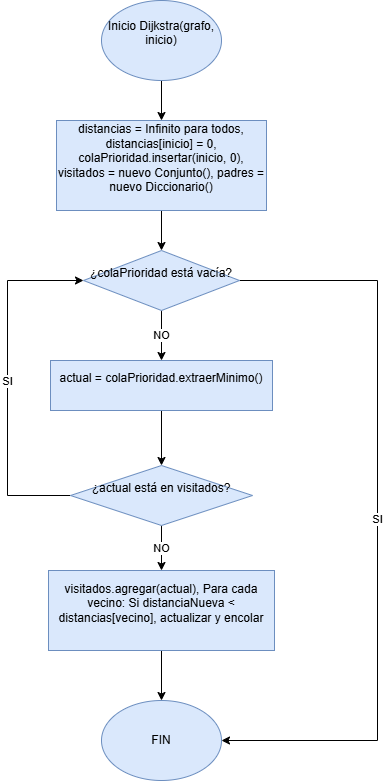

The diagram above was exported from draw.io. Its source (the exported page's mxGraphModel, read from the mxfile embedded in the PNG):
<mxGraphModel dx="1008" dy="569" grid="1" gridSize="10" guides="1" tooltips="1" connect="1" arrows="1" fold="1" page="1" pageScale="1" pageWidth="827" pageHeight="1169" math="0" shadow="0">
  <root>
    <mxCell id="WIyWlLk6GJQsqaUBKTNV-0" />
    <mxCell id="WIyWlLk6GJQsqaUBKTNV-1" parent="WIyWlLk6GJQsqaUBKTNV-0" />
    <mxCell id="sHSfz2dbWsIJ9Fsmpqdh-16" value="" style="edgeStyle=orthogonalEdgeStyle;rounded=0;orthogonalLoop=1;jettySize=auto;html=1;" edge="1" parent="WIyWlLk6GJQsqaUBKTNV-1" source="sHSfz2dbWsIJ9Fsmpqdh-0" target="sHSfz2dbWsIJ9Fsmpqdh-4">
      <mxGeometry relative="1" as="geometry" />
    </mxCell>
    <mxCell id="sHSfz2dbWsIJ9Fsmpqdh-0" value="&#10;&lt;div&gt;Inicio Dijkstra(grafo, inicio)&lt;/div&gt;&#10;&#10;" style="ellipse;whiteSpace=wrap;html=1;fillColor=#dae8fc;strokeColor=#6c8ebf;" vertex="1" parent="WIyWlLk6GJQsqaUBKTNV-1">
      <mxGeometry x="294" y="60" width="120" height="80" as="geometry" />
    </mxCell>
    <mxCell id="sHSfz2dbWsIJ9Fsmpqdh-1" value="FIN" style="ellipse;whiteSpace=wrap;html=1;fillColor=#dae8fc;strokeColor=#6c8ebf;" vertex="1" parent="WIyWlLk6GJQsqaUBKTNV-1">
      <mxGeometry x="294" y="760" width="120" height="80" as="geometry" />
    </mxCell>
    <mxCell id="sHSfz2dbWsIJ9Fsmpqdh-15" value="" style="edgeStyle=orthogonalEdgeStyle;rounded=0;orthogonalLoop=1;jettySize=auto;html=1;" edge="1" parent="WIyWlLk6GJQsqaUBKTNV-1" source="sHSfz2dbWsIJ9Fsmpqdh-2" target="sHSfz2dbWsIJ9Fsmpqdh-1">
      <mxGeometry relative="1" as="geometry" />
    </mxCell>
    <mxCell id="sHSfz2dbWsIJ9Fsmpqdh-2" value="&#10;&lt;div&gt;visitados.agregar(actual), Para cada vecino: Si distanciaNueva &amp;lt; distancias[vecino], actualizar y encolar&lt;/div&gt;&#10;&#10;" style="rounded=0;whiteSpace=wrap;html=1;fillColor=#dae8fc;strokeColor=#6c8ebf;" vertex="1" parent="WIyWlLk6GJQsqaUBKTNV-1">
      <mxGeometry x="241" y="630" width="226" height="80" as="geometry" />
    </mxCell>
    <mxCell id="sHSfz2dbWsIJ9Fsmpqdh-12" value="" style="edgeStyle=orthogonalEdgeStyle;rounded=0;orthogonalLoop=1;jettySize=auto;html=1;" edge="1" parent="WIyWlLk6GJQsqaUBKTNV-1" source="sHSfz2dbWsIJ9Fsmpqdh-3" target="sHSfz2dbWsIJ9Fsmpqdh-5">
      <mxGeometry relative="1" as="geometry" />
    </mxCell>
    <mxCell id="sHSfz2dbWsIJ9Fsmpqdh-3" value="&#10;&lt;div&gt;actual = colaPrioridad.extraerMinimo()&lt;/div&gt;&#10;&#10;" style="rounded=0;whiteSpace=wrap;html=1;fillColor=#dae8fc;strokeColor=#6c8ebf;" vertex="1" parent="WIyWlLk6GJQsqaUBKTNV-1">
      <mxGeometry x="243" y="420" width="222" height="50" as="geometry" />
    </mxCell>
    <mxCell id="sHSfz2dbWsIJ9Fsmpqdh-17" value="" style="edgeStyle=orthogonalEdgeStyle;rounded=0;orthogonalLoop=1;jettySize=auto;html=1;" edge="1" parent="WIyWlLk6GJQsqaUBKTNV-1" source="sHSfz2dbWsIJ9Fsmpqdh-4" target="sHSfz2dbWsIJ9Fsmpqdh-6">
      <mxGeometry relative="1" as="geometry" />
    </mxCell>
    <mxCell id="sHSfz2dbWsIJ9Fsmpqdh-4" value="&#10;&lt;div&gt;distancias = Infinito para todos, distancias[inicio] = 0, colaPrioridad.insertar(inicio, 0), visitados = nuevo Conjunto(), padres = nuevo Diccionario()&lt;/div&gt;&#10;&#10;" style="rounded=0;whiteSpace=wrap;html=1;fillColor=#dae8fc;strokeColor=#6c8ebf;" vertex="1" parent="WIyWlLk6GJQsqaUBKTNV-1">
      <mxGeometry x="249" y="180" width="210" height="90" as="geometry" />
    </mxCell>
    <mxCell id="sHSfz2dbWsIJ9Fsmpqdh-13" value="NO" style="edgeStyle=orthogonalEdgeStyle;rounded=0;orthogonalLoop=1;jettySize=auto;html=1;" edge="1" parent="WIyWlLk6GJQsqaUBKTNV-1" source="sHSfz2dbWsIJ9Fsmpqdh-5" target="sHSfz2dbWsIJ9Fsmpqdh-2">
      <mxGeometry relative="1" as="geometry" />
    </mxCell>
    <mxCell id="sHSfz2dbWsIJ9Fsmpqdh-14" value="SI" style="edgeStyle=orthogonalEdgeStyle;rounded=0;orthogonalLoop=1;jettySize=auto;html=1;exitX=0;exitY=0.5;exitDx=0;exitDy=0;entryX=0;entryY=0.5;entryDx=0;entryDy=0;" edge="1" parent="WIyWlLk6GJQsqaUBKTNV-1" source="sHSfz2dbWsIJ9Fsmpqdh-5" target="sHSfz2dbWsIJ9Fsmpqdh-6">
      <mxGeometry relative="1" as="geometry">
        <Array as="points">
          <mxPoint x="200" y="555" />
          <mxPoint x="200" y="340" />
        </Array>
      </mxGeometry>
    </mxCell>
    <mxCell id="sHSfz2dbWsIJ9Fsmpqdh-5" value="&#10;&lt;div&gt;¿actual está en visitados?&lt;/div&gt;&#10;&#10;" style="rhombus;whiteSpace=wrap;html=1;fillColor=#dae8fc;strokeColor=#6c8ebf;" vertex="1" parent="WIyWlLk6GJQsqaUBKTNV-1">
      <mxGeometry x="263" y="525" width="182" height="60" as="geometry" />
    </mxCell>
    <mxCell id="sHSfz2dbWsIJ9Fsmpqdh-10" value="SI" style="edgeStyle=orthogonalEdgeStyle;rounded=0;orthogonalLoop=1;jettySize=auto;html=1;exitX=1;exitY=0.5;exitDx=0;exitDy=0;entryX=1;entryY=0.5;entryDx=0;entryDy=0;" edge="1" parent="WIyWlLk6GJQsqaUBKTNV-1" source="sHSfz2dbWsIJ9Fsmpqdh-6" target="sHSfz2dbWsIJ9Fsmpqdh-1">
      <mxGeometry relative="1" as="geometry">
        <Array as="points">
          <mxPoint x="570" y="340" />
          <mxPoint x="570" y="800" />
        </Array>
      </mxGeometry>
    </mxCell>
    <mxCell id="sHSfz2dbWsIJ9Fsmpqdh-11" value="NO" style="edgeStyle=orthogonalEdgeStyle;rounded=0;orthogonalLoop=1;jettySize=auto;html=1;" edge="1" parent="WIyWlLk6GJQsqaUBKTNV-1" source="sHSfz2dbWsIJ9Fsmpqdh-6" target="sHSfz2dbWsIJ9Fsmpqdh-3">
      <mxGeometry relative="1" as="geometry" />
    </mxCell>
    <mxCell id="sHSfz2dbWsIJ9Fsmpqdh-6" value="&#10;&lt;div&gt;¿colaPrioridad está vacía?&lt;/div&gt;&#10;&#10;" style="rhombus;whiteSpace=wrap;html=1;fillColor=#dae8fc;strokeColor=#6c8ebf;" vertex="1" parent="WIyWlLk6GJQsqaUBKTNV-1">
      <mxGeometry x="276" y="310" width="156" height="60" as="geometry" />
    </mxCell>
  </root>
</mxGraphModel>